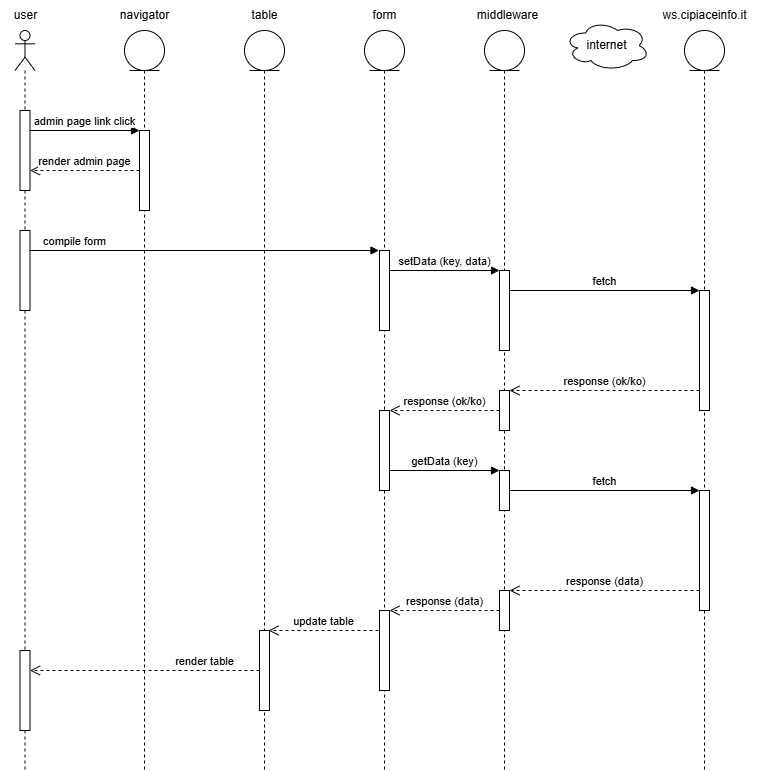

The diagram above was exported from draw.io. Its source (the exported page's mxGraphModel, read from the mxfile embedded in the PNG):
<mxGraphModel dx="1909" dy="1122" grid="1" gridSize="10" guides="1" tooltips="1" connect="1" arrows="1" fold="1" page="1" pageScale="1" pageWidth="827" pageHeight="827" math="0" shadow="0">
  <root>
    <mxCell id="0" />
    <mxCell id="1" parent="0" />
    <mxCell id="-muQbOWv0eKcqzQYGuM1-1" value="" style="shape=umlLifeline;perimeter=lifelinePerimeter;whiteSpace=wrap;html=1;container=1;dropTarget=0;collapsible=0;recursiveResize=0;outlineConnect=0;portConstraint=eastwest;newEdgeStyle={&quot;curved&quot;:0,&quot;rounded&quot;:0};participant=umlActor;" parent="1" vertex="1">
      <mxGeometry x="50.5" y="80" width="20" height="740" as="geometry" />
    </mxCell>
    <mxCell id="-muQbOWv0eKcqzQYGuM1-2" value="" style="html=1;points=[[0,0,0,0,5],[0,1,0,0,-5],[1,0,0,0,5],[1,1,0,0,-5]];perimeter=orthogonalPerimeter;outlineConnect=0;targetShapes=umlLifeline;portConstraint=eastwest;newEdgeStyle={&quot;curved&quot;:0,&quot;rounded&quot;:0};" parent="-muQbOWv0eKcqzQYGuM1-1" vertex="1">
      <mxGeometry x="5" y="80" width="10" height="80" as="geometry" />
    </mxCell>
    <mxCell id="CnF5EAcf9kOIi1ZKgMnE-116" value="" style="html=1;points=[[0,0,0,0,5],[0,1,0,0,-5],[1,0,0,0,5],[1,1,0,0,-5]];perimeter=orthogonalPerimeter;outlineConnect=0;targetShapes=umlLifeline;portConstraint=eastwest;newEdgeStyle={&quot;curved&quot;:0,&quot;rounded&quot;:0};" vertex="1" parent="-muQbOWv0eKcqzQYGuM1-1">
      <mxGeometry x="5" y="200" width="10" height="80" as="geometry" />
    </mxCell>
    <mxCell id="CnF5EAcf9kOIi1ZKgMnE-117" value="" style="html=1;points=[[0,0,0,0,5],[0,1,0,0,-5],[1,0,0,0,5],[1,1,0,0,-5]];perimeter=orthogonalPerimeter;outlineConnect=0;targetShapes=umlLifeline;portConstraint=eastwest;newEdgeStyle={&quot;curved&quot;:0,&quot;rounded&quot;:0};" vertex="1" parent="-muQbOWv0eKcqzQYGuM1-1">
      <mxGeometry x="5" y="620" width="10" height="80" as="geometry" />
    </mxCell>
    <mxCell id="-muQbOWv0eKcqzQYGuM1-5" value="" style="shape=umlLifeline;perimeter=lifelinePerimeter;whiteSpace=wrap;html=1;container=1;dropTarget=0;collapsible=0;recursiveResize=0;outlineConnect=0;portConstraint=eastwest;newEdgeStyle={&quot;curved&quot;:0,&quot;rounded&quot;:0};participant=umlEntity;" parent="1" vertex="1">
      <mxGeometry x="400" y="80" width="40" height="740" as="geometry" />
    </mxCell>
    <mxCell id="CnF5EAcf9kOIi1ZKgMnE-118" value="" style="html=1;points=[[0,0,0,0,5],[0,1,0,0,-5],[1,0,0,0,5],[1,1,0,0,-5]];perimeter=orthogonalPerimeter;outlineConnect=0;targetShapes=umlLifeline;portConstraint=eastwest;newEdgeStyle={&quot;curved&quot;:0,&quot;rounded&quot;:0};" vertex="1" parent="-muQbOWv0eKcqzQYGuM1-5">
      <mxGeometry x="15" y="220" width="10" height="80" as="geometry" />
    </mxCell>
    <mxCell id="CnF5EAcf9kOIi1ZKgMnE-119" value="" style="html=1;points=[[0,0,0,0,5],[0,1,0,0,-5],[1,0,0,0,5],[1,1,0,0,-5]];perimeter=orthogonalPerimeter;outlineConnect=0;targetShapes=umlLifeline;portConstraint=eastwest;newEdgeStyle={&quot;curved&quot;:0,&quot;rounded&quot;:0};" vertex="1" parent="-muQbOWv0eKcqzQYGuM1-5">
      <mxGeometry x="15" y="380" width="10" height="80" as="geometry" />
    </mxCell>
    <mxCell id="CnF5EAcf9kOIi1ZKgMnE-120" value="" style="html=1;points=[[0,0,0,0,5],[0,1,0,0,-5],[1,0,0,0,5],[1,1,0,0,-5]];perimeter=orthogonalPerimeter;outlineConnect=0;targetShapes=umlLifeline;portConstraint=eastwest;newEdgeStyle={&quot;curved&quot;:0,&quot;rounded&quot;:0};" vertex="1" parent="-muQbOWv0eKcqzQYGuM1-5">
      <mxGeometry x="15" y="580" width="10" height="80" as="geometry" />
    </mxCell>
    <mxCell id="-muQbOWv0eKcqzQYGuM1-8" value="" style="shape=umlLifeline;perimeter=lifelinePerimeter;whiteSpace=wrap;html=1;container=1;dropTarget=0;collapsible=0;recursiveResize=0;outlineConnect=0;portConstraint=eastwest;newEdgeStyle={&quot;curved&quot;:0,&quot;rounded&quot;:0};participant=umlEntity;" parent="1" vertex="1">
      <mxGeometry x="520" y="80" width="40" height="740" as="geometry" />
    </mxCell>
    <mxCell id="CnF5EAcf9kOIi1ZKgMnE-121" value="" style="html=1;points=[[0,0,0,0,5],[0,1,0,0,-5],[1,0,0,0,5],[1,1,0,0,-5]];perimeter=orthogonalPerimeter;outlineConnect=0;targetShapes=umlLifeline;portConstraint=eastwest;newEdgeStyle={&quot;curved&quot;:0,&quot;rounded&quot;:0};" vertex="1" parent="-muQbOWv0eKcqzQYGuM1-8">
      <mxGeometry x="15" y="240" width="10" height="80" as="geometry" />
    </mxCell>
    <mxCell id="CnF5EAcf9kOIi1ZKgMnE-122" value="" style="html=1;points=[[0,0,0,0,5],[0,1,0,0,-5],[1,0,0,0,5],[1,1,0,0,-5]];perimeter=orthogonalPerimeter;outlineConnect=0;targetShapes=umlLifeline;portConstraint=eastwest;newEdgeStyle={&quot;curved&quot;:0,&quot;rounded&quot;:0};" vertex="1" parent="-muQbOWv0eKcqzQYGuM1-8">
      <mxGeometry x="15" y="360" width="10" height="40" as="geometry" />
    </mxCell>
    <mxCell id="CnF5EAcf9kOIi1ZKgMnE-123" value="" style="html=1;points=[[0,0,0,0,5],[0,1,0,0,-5],[1,0,0,0,5],[1,1,0,0,-5]];perimeter=orthogonalPerimeter;outlineConnect=0;targetShapes=umlLifeline;portConstraint=eastwest;newEdgeStyle={&quot;curved&quot;:0,&quot;rounded&quot;:0};" vertex="1" parent="-muQbOWv0eKcqzQYGuM1-8">
      <mxGeometry x="15" y="440" width="10" height="40" as="geometry" />
    </mxCell>
    <mxCell id="CnF5EAcf9kOIi1ZKgMnE-124" value="" style="html=1;points=[[0,0,0,0,5],[0,1,0,0,-5],[1,0,0,0,5],[1,1,0,0,-5]];perimeter=orthogonalPerimeter;outlineConnect=0;targetShapes=umlLifeline;portConstraint=eastwest;newEdgeStyle={&quot;curved&quot;:0,&quot;rounded&quot;:0};" vertex="1" parent="-muQbOWv0eKcqzQYGuM1-8">
      <mxGeometry x="15" y="560" width="10" height="40" as="geometry" />
    </mxCell>
    <mxCell id="-muQbOWv0eKcqzQYGuM1-11" value="internet" style="ellipse;shape=cloud;whiteSpace=wrap;html=1;" parent="1" vertex="1">
      <mxGeometry x="600" y="70" width="85" height="50" as="geometry" />
    </mxCell>
    <mxCell id="-muQbOWv0eKcqzQYGuM1-12" value="" style="shape=umlLifeline;perimeter=lifelinePerimeter;whiteSpace=wrap;html=1;container=1;dropTarget=0;collapsible=0;recursiveResize=0;outlineConnect=0;portConstraint=eastwest;newEdgeStyle={&quot;curved&quot;:0,&quot;rounded&quot;:0};participant=umlEntity;" parent="1" vertex="1">
      <mxGeometry x="720" y="80" width="40" height="740" as="geometry" />
    </mxCell>
    <mxCell id="CnF5EAcf9kOIi1ZKgMnE-125" value="" style="html=1;points=[[0,0,0,0,5],[0,1,0,0,-5],[1,0,0,0,5],[1,1,0,0,-5]];perimeter=orthogonalPerimeter;outlineConnect=0;targetShapes=umlLifeline;portConstraint=eastwest;newEdgeStyle={&quot;curved&quot;:0,&quot;rounded&quot;:0};" vertex="1" parent="-muQbOWv0eKcqzQYGuM1-12">
      <mxGeometry x="15" y="260" width="10" height="120" as="geometry" />
    </mxCell>
    <mxCell id="CnF5EAcf9kOIi1ZKgMnE-126" value="" style="html=1;points=[[0,0,0,0,5],[0,1,0,0,-5],[1,0,0,0,5],[1,1,0,0,-5]];perimeter=orthogonalPerimeter;outlineConnect=0;targetShapes=umlLifeline;portConstraint=eastwest;newEdgeStyle={&quot;curved&quot;:0,&quot;rounded&quot;:0};" vertex="1" parent="-muQbOWv0eKcqzQYGuM1-12">
      <mxGeometry x="15" y="460" width="10" height="120" as="geometry" />
    </mxCell>
    <mxCell id="-muQbOWv0eKcqzQYGuM1-14" value="middleware" style="text;html=1;align=center;verticalAlign=middle;resizable=0;points=[];autosize=1;strokeColor=none;fillColor=none;labelBackgroundColor=default;" parent="1" vertex="1">
      <mxGeometry x="502.5" y="50" width="80" height="30" as="geometry" />
    </mxCell>
    <mxCell id="-muQbOWv0eKcqzQYGuM1-15" value="ws.cipiaceinfo.it" style="text;html=1;align=center;verticalAlign=middle;resizable=0;points=[];autosize=1;strokeColor=none;fillColor=none;labelBackgroundColor=default;" parent="1" vertex="1">
      <mxGeometry x="685" y="50" width="110" height="30" as="geometry" />
    </mxCell>
    <mxCell id="-muQbOWv0eKcqzQYGuM1-16" value="user" style="text;html=1;align=center;verticalAlign=middle;resizable=0;points=[];autosize=1;strokeColor=none;fillColor=none;labelBackgroundColor=default;" parent="1" vertex="1">
      <mxGeometry x="36" y="50" width="50" height="30" as="geometry" />
    </mxCell>
    <mxCell id="-muQbOWv0eKcqzQYGuM1-17" value="form" style="text;html=1;align=center;verticalAlign=middle;resizable=0;points=[];autosize=1;strokeColor=none;fillColor=none;labelBackgroundColor=default;" parent="1" vertex="1">
      <mxGeometry x="395" y="50" width="50" height="30" as="geometry" />
    </mxCell>
    <mxCell id="-muQbOWv0eKcqzQYGuM1-24" value="" style="shape=umlLifeline;perimeter=lifelinePerimeter;whiteSpace=wrap;html=1;container=1;dropTarget=0;collapsible=0;recursiveResize=0;outlineConnect=0;portConstraint=eastwest;newEdgeStyle={&quot;curved&quot;:0,&quot;rounded&quot;:0};participant=umlEntity;" parent="1" vertex="1">
      <mxGeometry x="160" y="80" width="40" height="740" as="geometry" />
    </mxCell>
    <mxCell id="-muQbOWv0eKcqzQYGuM1-25" value="" style="html=1;points=[[0,0,0,0,5],[0,1,0,0,-5],[1,0,0,0,5],[1,1,0,0,-5]];perimeter=orthogonalPerimeter;outlineConnect=0;targetShapes=umlLifeline;portConstraint=eastwest;newEdgeStyle={&quot;curved&quot;:0,&quot;rounded&quot;:0};" parent="-muQbOWv0eKcqzQYGuM1-24" vertex="1">
      <mxGeometry x="15" y="100" width="10" height="80" as="geometry" />
    </mxCell>
    <mxCell id="-muQbOWv0eKcqzQYGuM1-26" value="navigator" style="text;html=1;align=center;verticalAlign=middle;resizable=0;points=[];autosize=1;strokeColor=none;fillColor=none;labelBackgroundColor=default;" parent="1" vertex="1">
      <mxGeometry x="145" y="50" width="70" height="30" as="geometry" />
    </mxCell>
    <mxCell id="-muQbOWv0eKcqzQYGuM1-27" value="admin page link click" style="html=1;verticalAlign=bottom;endArrow=block;curved=0;rounded=0;" parent="1" edge="1">
      <mxGeometry width="80" relative="1" as="geometry">
        <mxPoint x="65.5" y="180" as="sourcePoint" />
        <mxPoint x="175" y="180" as="targetPoint" />
      </mxGeometry>
    </mxCell>
    <mxCell id="-muQbOWv0eKcqzQYGuM1-28" value="render admin page" style="html=1;verticalAlign=bottom;endArrow=open;dashed=1;endSize=8;curved=0;rounded=0;" parent="1" source="-muQbOWv0eKcqzQYGuM1-25" target="-muQbOWv0eKcqzQYGuM1-2" edge="1">
      <mxGeometry relative="1" as="geometry">
        <mxPoint x="280" y="170" as="sourcePoint" />
        <mxPoint x="200" y="170" as="targetPoint" />
      </mxGeometry>
    </mxCell>
    <mxCell id="gogfM5YzEGrqaBtyyRP8-1" value="" style="shape=umlLifeline;perimeter=lifelinePerimeter;whiteSpace=wrap;html=1;container=1;dropTarget=0;collapsible=0;recursiveResize=0;outlineConnect=0;portConstraint=eastwest;newEdgeStyle={&quot;curved&quot;:0,&quot;rounded&quot;:0};participant=umlEntity;" parent="1" vertex="1">
      <mxGeometry x="280" y="80" width="40" height="740" as="geometry" />
    </mxCell>
    <mxCell id="CnF5EAcf9kOIi1ZKgMnE-127" value="" style="html=1;points=[[0,0,0,0,5],[0,1,0,0,-5],[1,0,0,0,5],[1,1,0,0,-5]];perimeter=orthogonalPerimeter;outlineConnect=0;targetShapes=umlLifeline;portConstraint=eastwest;newEdgeStyle={&quot;curved&quot;:0,&quot;rounded&quot;:0};" vertex="1" parent="gogfM5YzEGrqaBtyyRP8-1">
      <mxGeometry x="15" y="600" width="10" height="80" as="geometry" />
    </mxCell>
    <mxCell id="gogfM5YzEGrqaBtyyRP8-4" value="table" style="text;html=1;align=center;verticalAlign=middle;resizable=0;points=[];autosize=1;strokeColor=none;fillColor=none;labelBackgroundColor=default;" parent="1" vertex="1">
      <mxGeometry x="275" y="50" width="50" height="30" as="geometry" />
    </mxCell>
    <mxCell id="CnF5EAcf9kOIi1ZKgMnE-128" value="compile form" style="html=1;verticalAlign=bottom;endArrow=block;curved=0;rounded=0;" edge="1" parent="1">
      <mxGeometry x="-0.7368" width="80" relative="1" as="geometry">
        <mxPoint x="65" y="300" as="sourcePoint" />
        <mxPoint x="414.5" y="300" as="targetPoint" />
        <mxPoint as="offset" />
      </mxGeometry>
    </mxCell>
    <mxCell id="CnF5EAcf9kOIi1ZKgMnE-129" value="setData (key, data)" style="html=1;verticalAlign=bottom;endArrow=block;curved=0;rounded=0;" edge="1" parent="1">
      <mxGeometry width="80" relative="1" as="geometry">
        <mxPoint x="425" y="320" as="sourcePoint" />
        <mxPoint x="535" y="320" as="targetPoint" />
      </mxGeometry>
    </mxCell>
    <mxCell id="CnF5EAcf9kOIi1ZKgMnE-130" value="fetch" style="html=1;verticalAlign=bottom;endArrow=block;curved=0;rounded=0;" edge="1" parent="1">
      <mxGeometry width="80" relative="1" as="geometry">
        <mxPoint x="545" y="340" as="sourcePoint" />
        <mxPoint x="735" y="340" as="targetPoint" />
      </mxGeometry>
    </mxCell>
    <mxCell id="CnF5EAcf9kOIi1ZKgMnE-131" value="response (ok/ko)" style="html=1;verticalAlign=bottom;endArrow=open;dashed=1;endSize=8;curved=0;rounded=0;" edge="1" parent="1" source="CnF5EAcf9kOIi1ZKgMnE-125" target="CnF5EAcf9kOIi1ZKgMnE-122">
      <mxGeometry relative="1" as="geometry">
        <mxPoint x="600" y="630" as="sourcePoint" />
        <mxPoint x="520" y="630" as="targetPoint" />
      </mxGeometry>
    </mxCell>
    <mxCell id="CnF5EAcf9kOIi1ZKgMnE-132" value="response (ok/ko)" style="html=1;verticalAlign=bottom;endArrow=open;dashed=1;endSize=8;curved=0;rounded=0;" edge="1" parent="1" source="CnF5EAcf9kOIi1ZKgMnE-122" target="CnF5EAcf9kOIi1ZKgMnE-119">
      <mxGeometry relative="1" as="geometry">
        <mxPoint x="595" y="680" as="sourcePoint" />
        <mxPoint x="485" y="680" as="targetPoint" />
      </mxGeometry>
    </mxCell>
    <mxCell id="CnF5EAcf9kOIi1ZKgMnE-133" value="getData (key)" style="html=1;verticalAlign=bottom;endArrow=block;curved=0;rounded=0;" edge="1" parent="1" source="CnF5EAcf9kOIi1ZKgMnE-119" target="CnF5EAcf9kOIi1ZKgMnE-123">
      <mxGeometry width="80" relative="1" as="geometry">
        <mxPoint x="495" y="550" as="sourcePoint" />
        <mxPoint x="605" y="550" as="targetPoint" />
      </mxGeometry>
    </mxCell>
    <mxCell id="CnF5EAcf9kOIi1ZKgMnE-134" value="fetch" style="html=1;verticalAlign=bottom;endArrow=block;curved=0;rounded=0;" edge="1" parent="1" source="CnF5EAcf9kOIi1ZKgMnE-123" target="CnF5EAcf9kOIi1ZKgMnE-126">
      <mxGeometry width="80" relative="1" as="geometry">
        <mxPoint x="615" y="570" as="sourcePoint" />
        <mxPoint x="805" y="570" as="targetPoint" />
      </mxGeometry>
    </mxCell>
    <mxCell id="CnF5EAcf9kOIi1ZKgMnE-135" value="response (data)" style="html=1;verticalAlign=bottom;endArrow=open;dashed=1;endSize=8;curved=0;rounded=0;" edge="1" parent="1" source="CnF5EAcf9kOIi1ZKgMnE-126" target="CnF5EAcf9kOIi1ZKgMnE-124">
      <mxGeometry relative="1" as="geometry">
        <mxPoint x="805" y="670" as="sourcePoint" />
        <mxPoint x="615" y="670" as="targetPoint" />
      </mxGeometry>
    </mxCell>
    <mxCell id="CnF5EAcf9kOIi1ZKgMnE-136" value="response (data)" style="html=1;verticalAlign=bottom;endArrow=open;dashed=1;endSize=8;curved=0;rounded=0;" edge="1" parent="1" source="CnF5EAcf9kOIi1ZKgMnE-124" target="CnF5EAcf9kOIi1ZKgMnE-120">
      <mxGeometry relative="1" as="geometry">
        <mxPoint x="805" y="850" as="sourcePoint" />
        <mxPoint x="615" y="850" as="targetPoint" />
      </mxGeometry>
    </mxCell>
    <mxCell id="CnF5EAcf9kOIi1ZKgMnE-137" value="update table" style="html=1;verticalAlign=bottom;endArrow=open;dashed=1;endSize=8;curved=0;rounded=0;" edge="1" parent="1">
      <mxGeometry relative="1" as="geometry">
        <mxPoint x="414" y="680" as="sourcePoint" />
        <mxPoint x="304" y="680" as="targetPoint" />
      </mxGeometry>
    </mxCell>
    <mxCell id="CnF5EAcf9kOIi1ZKgMnE-138" value="render table" style="html=1;verticalAlign=bottom;endArrow=open;dashed=1;endSize=8;curved=0;rounded=0;" edge="1" parent="1" source="CnF5EAcf9kOIi1ZKgMnE-127" target="CnF5EAcf9kOIi1ZKgMnE-117">
      <mxGeometry x="-0.5229" relative="1" as="geometry">
        <mxPoint x="354.75" y="900" as="sourcePoint" />
        <mxPoint x="125.25" y="900" as="targetPoint" />
        <mxPoint as="offset" />
      </mxGeometry>
    </mxCell>
  </root>
</mxGraphModel>